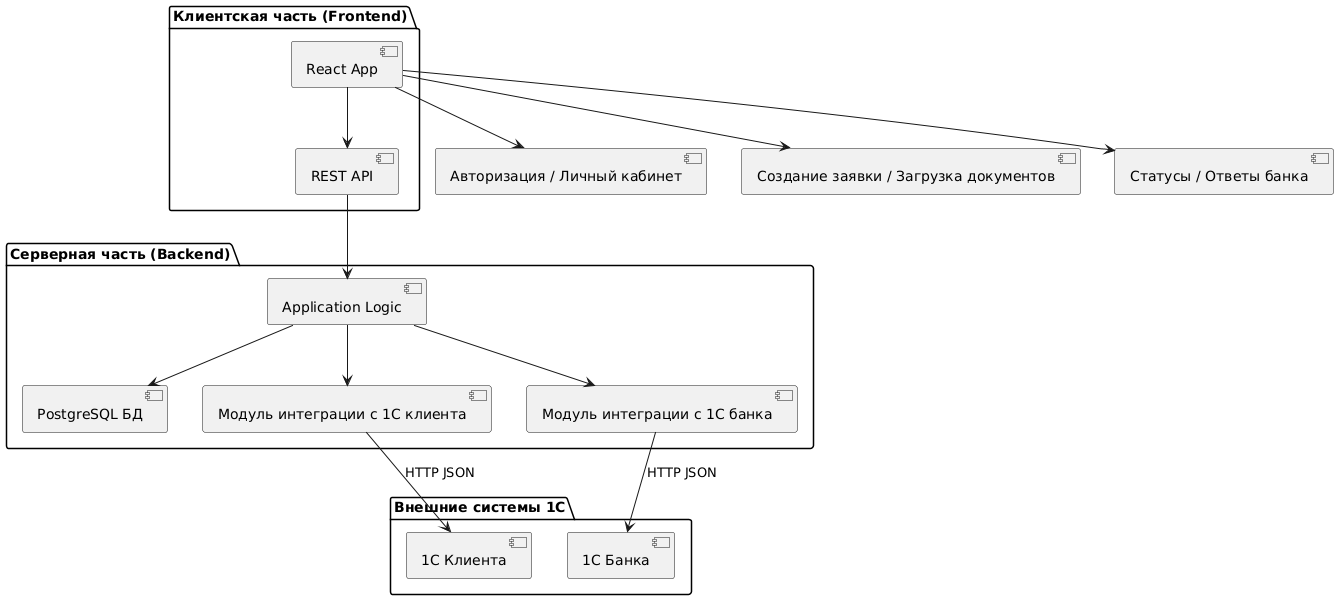

The diagram above was rendered by PlantUML. Its source (embedded in the PNG):
@startuml
package "Клиентская часть (Frontend)" {
  [React App] --> [REST API]
}

package "Серверная часть (Backend)" {
  [REST API] --> [Application Logic]
  [Application Logic] --> [PostgreSQL БД]
  [Application Logic] --> [Модуль интеграции с 1С клиента]
  [Application Logic] --> [Модуль интеграции с 1С банка]
}

package "Внешние системы 1С" {
  [1С Клиента]
  [1С Банка]
}

[React App] -down-> [Авторизация / Личный кабинет]
[React App] -down-> [Создание заявки / Загрузка документов]
[React App] -down-> [Статусы / Ответы банка]

[Модуль интеграции с 1С клиента] --> [1С Клиента] : HTTP JSON
[Модуль интеграции с 1С банка] --> [1С Банка] : HTTP JSON
@enduml